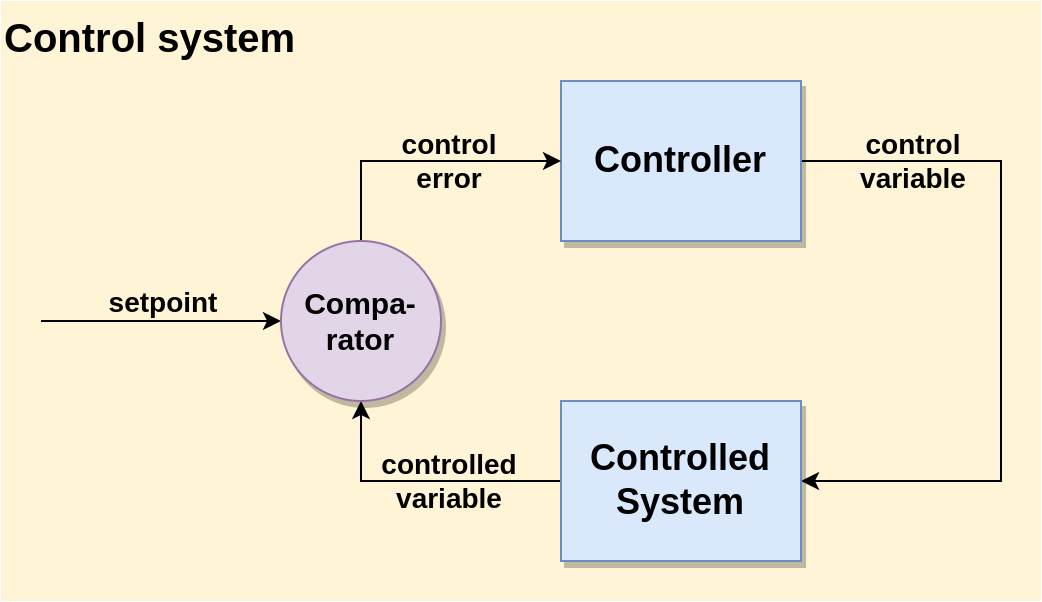

The diagram above was exported from draw.io. Its source (the exported page's mxGraphModel, read from the mxfile embedded in the PNG):
<mxGraphModel dx="2894" dy="1236" grid="1" gridSize="10" guides="1" tooltips="1" connect="1" arrows="1" fold="1" page="1" pageScale="1" pageWidth="1169" pageHeight="827" math="0" shadow="0">
  <root>
    <mxCell id="0" />
    <mxCell id="1" parent="0" />
    <mxCell id="2" value="Control system" style="rounded=0;whiteSpace=wrap;html=1;labelBackgroundColor=none;fontSize=20;align=left;verticalAlign=top;fontStyle=1;fillColor=#fff2cc;strokeColor=none;opacity=80;" vertex="1" parent="1">
      <mxGeometry x="40" y="40" width="520" height="300" as="geometry" />
    </mxCell>
    <mxCell id="3" value="control&lt;br&gt;variable" style="edgeStyle=orthogonalEdgeStyle;rounded=0;orthogonalLoop=1;jettySize=auto;html=1;entryX=1;entryY=0.5;entryDx=0;entryDy=0;fontSize=14;labelBackgroundColor=none;fontStyle=1;exitX=1;exitY=0.5;exitDx=0;exitDy=0;" edge="1" source="4" target="6" parent="1">
      <mxGeometry x="-0.6875" relative="1" as="geometry">
        <mxPoint x="680" y="160" as="targetPoint" />
        <Array as="points">
          <mxPoint x="540" y="120" />
          <mxPoint x="540" y="280" />
        </Array>
        <mxPoint as="offset" />
      </mxGeometry>
    </mxCell>
    <mxCell id="4" value="Controller" style="rounded=0;whiteSpace=wrap;html=1;fillColor=#dae8fc;strokeColor=#6c8ebf;fontStyle=1;fontSize=18;shadow=1;" vertex="1" parent="1">
      <mxGeometry x="320" y="80" width="120" height="80" as="geometry" />
    </mxCell>
    <mxCell id="5" value="controlled&lt;br&gt;variable" style="edgeStyle=orthogonalEdgeStyle;rounded=0;orthogonalLoop=1;jettySize=auto;html=1;fontSize=14;entryX=0.5;entryY=1;entryDx=0;entryDy=0;fontStyle=1;labelBackgroundColor=none;" edge="1" source="6" target="10" parent="1">
      <mxGeometry x="-0.2" relative="1" as="geometry">
        <mxPoint as="offset" />
      </mxGeometry>
    </mxCell>
    <mxCell id="6" value="Controlled &lt;br style=&quot;font-size: 18px;&quot;&gt;System" style="rounded=0;whiteSpace=wrap;html=1;fillColor=#dae8fc;strokeColor=#6c8ebf;fontStyle=1;fontSize=18;shadow=1;" vertex="1" parent="1">
      <mxGeometry x="320" y="240" width="120" height="80" as="geometry" />
    </mxCell>
    <mxCell id="7" value="control&lt;br&gt;error" style="edgeStyle=orthogonalEdgeStyle;rounded=0;orthogonalLoop=1;jettySize=auto;html=1;entryX=0;entryY=0.5;entryDx=0;entryDy=0;fontSize=14;exitX=0.5;exitY=0;exitDx=0;exitDy=0;labelBackgroundColor=none;fontStyle=1" edge="1" source="10" target="4" parent="1">
      <mxGeometry x="0.2" relative="1" as="geometry">
        <mxPoint as="offset" />
      </mxGeometry>
    </mxCell>
    <mxCell id="8" style="edgeStyle=orthogonalEdgeStyle;rounded=0;orthogonalLoop=1;jettySize=auto;html=1;fontSize=14;endArrow=none;endFill=0;startArrow=classic;startFill=1;" edge="1" source="10" parent="1">
      <mxGeometry relative="1" as="geometry">
        <mxPoint x="60" y="200" as="targetPoint" />
      </mxGeometry>
    </mxCell>
    <mxCell id="9" value="setpoint" style="edgeLabel;html=1;align=center;verticalAlign=middle;resizable=0;points=[];fontSize=14;labelBackgroundColor=none;fontStyle=1" vertex="1" connectable="0" parent="8">
      <mxGeometry x="0.7833" y="-1" relative="1" as="geometry">
        <mxPoint x="47" y="-9" as="offset" />
      </mxGeometry>
    </mxCell>
    <mxCell id="10" value="Compa-&lt;br&gt;rator" style="ellipse;whiteSpace=wrap;html=1;aspect=fixed;fontStyle=1;fontSize=15;fillColor=#e1d5e7;strokeColor=#9673a6;verticalAlign=middle;align=center;shadow=1;" vertex="1" parent="1">
      <mxGeometry x="180" y="160" width="80" height="80" as="geometry" />
    </mxCell>
  </root>
</mxGraphModel>